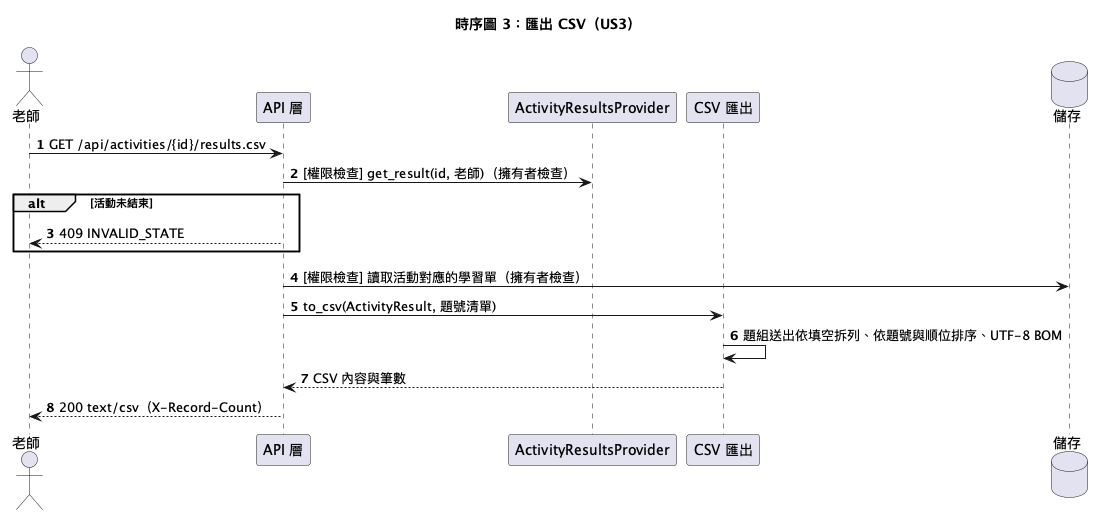

The diagram above was rendered by PlantUML. Its source (embedded in the PNG):
@startuml
title 時序圖 3：匯出 CSV（US3）
autonumber
actor "老師" as T
participant "API 層" as API
participant "ActivityResultsProvider" as R
participant "CSV 匯出" as E
database "儲存" as S
T -> API : GET /api/activities/{id}/results.csv
API -> R : [權限檢查] get_result(id, 老師)（擁有者檢查）
alt 活動未結束
  API --> T : 409 INVALID_STATE
end
API -> S : [權限檢查] 讀取活動對應的學習單（擁有者檢查）
API -> E : to_csv(ActivityResult, 題號清單)
E -> E : 題組送出依填空拆列、依題號與順位排序、UTF-8 BOM
E --> API : CSV 內容與筆數
API --> T : 200 text/csv（X-Record-Count）
@enduml